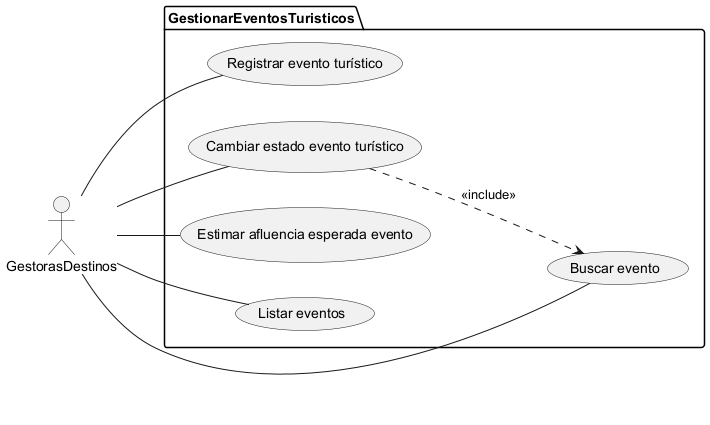

The diagram above was rendered by PlantUML. Its source (embedded in the PNG):
@startuml

left to right direction

actor GestorasDestinos as G

package GestionarEventosTuristicos {
    usecase "Registrar evento turístico" as UC1
    usecase "Cambiar estado evento turístico" as UC2
    usecase "Estimar afluencia esperada evento" as UC3
    usecase "Listar eventos" as UC4
    usecase "Buscar evento" as UC5
}

G -- UC1
G -- UC2
G -- UC3
G -- UC4
G -- UC5

UC2 ..> UC5 : <<include>>

@enduml